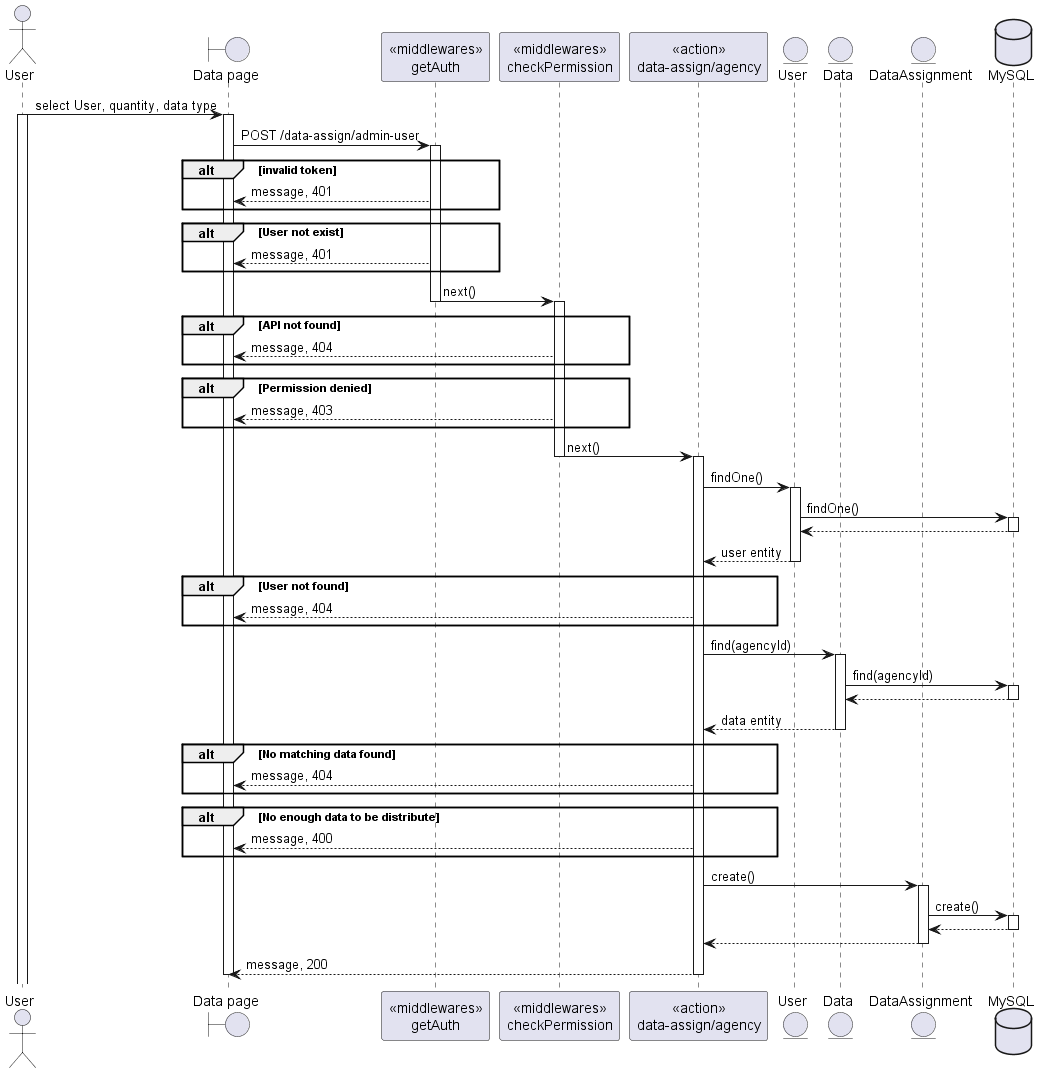

The diagram above was rendered by PlantUML. Its source (embedded in the PNG):
@startuml
actor User
boundary "Data page" as Client
participant "<<middlewares>>\ngetAuth" as mid1
participant "<<middlewares>>\ncheckPermission" as mid2
participant "<<action>>\ndata-assign/agency" as Controller
entity "User" as Model1
entity "Data" as Model2
entity "DataAssignment" as Model3

database "MySQL" as DB

User -> Client: select User, quantity, data type
activate User
activate Client
Client -> mid1: POST /data-assign/admin-user
activate mid1
alt invalid token
    mid1 --> Client: message, 401
end
alt User not exist
    mid1 --> Client: message, 401
end
mid1 -> mid2: next()
deactivate mid1
activate mid2
alt API not found
    mid2 --> Client: message, 404
end
alt Permission denied
    mid2 --> Client: message, 403
end
mid2 -> Controller: next()
deactivate mid2
activate Controller

Controller -> Model1: findOne()
activate Model1
Model1 -> DB: findOne()
activate DB
DB --> Model1
deactivate DB
Model1 --> Controller: user entity
deactivate Model1
alt User not found
    Controller --> Client: message, 404
end
Controller -> Model2: find(agencyId)
activate Model2
Model2 -> DB: find(agencyId)
activate DB
DB --> Model2
deactivate DB
Model2 --> Controller: data entity
deactivate Model2
alt No matching data found
    Controller --> Client: message, 404
end
alt No enough data to be distribute
    Controller --> Client: message, 400
end
Controller -> Model3: create()
activate Model3
Model3 -> DB: create()
activate DB
DB --> Model3
deactivate DB
Model3 --> Controller
deactivate Model3
Controller --> Client: message, 200
deactivate Controller
deactivate Client

@enduml